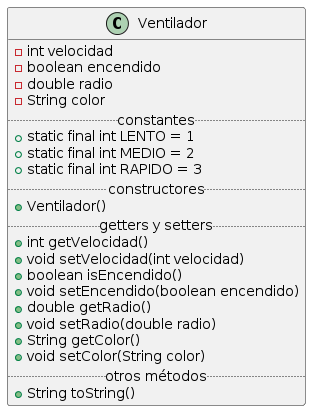

The diagram above was rendered by PlantUML. Its source (embedded in the PNG):
@startuml
class Ventilador {
 -int velocidad
 -boolean encendido
 -double radio
 -String color
 .. constantes ..
 +static final int LENTO = 1
 +static final int MEDIO = 2
 +static final int RAPIDO = 3
 .. constructores ..
 +Ventilador()
 .. getters y setters ..
 +int getVelocidad()
 +void setVelocidad(int velocidad)
 +boolean isEncendido()
 +void setEncendido(boolean encendido)
 +double getRadio()
 +void setRadio(double radio)
 +String getColor()
 +void setColor(String color)
 .. otros métodos ..
 +String toString()
}
@enduml